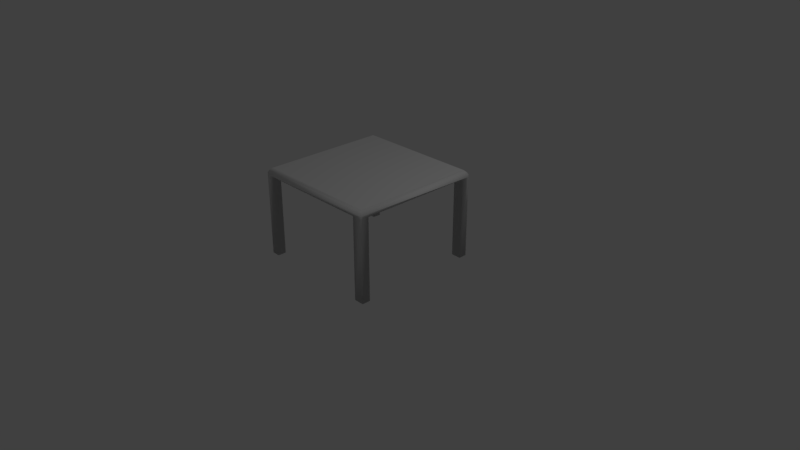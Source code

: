 # Source: Table.blend  (saved by Blender 2.79.0; exported with 4.5.12 LTS)
import bpy
from mathutils import Matrix  # noqa: F401  (used for matrix-valued properties, if any)

bpy.ops.wm.read_factory_settings(use_empty=True)
scene = bpy.context.scene
scene.name = 'Scene'

# ---- collections
col_collection_1 = bpy.data.collections.new('Collection 1'); scene.collection.children.link(col_collection_1)

# ---- world
world_world = bpy.data.worlds.new('World'); scene.world = world_world
world_world.color = (0.05088, 0.05088, 0.05088)
world_world.use_sun_shadow = False
world_world.sun_shadow_jitter_overblur = 0.0
world_world.cycles.sampling_method = 'MANUAL'

# ---- cameras
cam_camera = bpy.data.cameras.new('Camera')
cam_camera.clip_end = 100.0
cam_camera.lens = 35.0
cam_camera.sensor_width = 32.0
cam_camera.sensor_height = 18.0
cam_camera.ortho_scale = 7.314
cam_camera.dof.focus_distance = 0.0
cam_camera.dof.aperture_fstop = 128.0

# ---- lights
light_lamp = bpy.data.lights.new('Lamp', 'POINT')
light_lamp.transmission_factor = 0.0
light_lamp.cutoff_distance = 30.0
light_lamp.energy = 100.0
light_lamp.shadow_buffer_clip_start = 1.001
light_lamp.shadow_soft_size = 0.1
light_lamp.shadow_maximum_resolution = 0.006
light_lamp.use_absolute_resolution = True

# ---- meshes
me_cube_003 = bpy.data.meshes.new('Cube.003')
me_cube_003.from_pydata([(-1.0, -1.0, -1.0), (-1.0, 1.0, -1.0), (1.0, -1.0, -1.0), (1.0, 1.0, -1.0), (-1.0, -1.0, -0.2135), (-0.9504, -0.9504, 0.9594), (-0.9814, -0.9814, 0.3807), (-1.0, 1.0, -0.2135), (-0.9504, 0.9504, 0.9594), (-0.9814, 0.9814, 0.3807), (1.0, -1.0, -0.2135), (0.9504, -0.9504, 0.9594), (0.9814, -0.9814, 0.3807), (1.0, 1.0, -0.2135), (0.9504, 0.9504, 0.9594), (0.9814, 0.9814, 0.3807), (-1.0, 0.8766, -1.0), (-1.0, -0.8719, -1.0), (1.0, -0.8719, -1.0), (1.0, 0.8766, -1.0), (1.0, 1.0, -24.17), (1.0, 0.8766, -24.17), (0.8469, -1.0, -1.0), (-1.0, 1.0, -24.17), (-0.8729, -1.0, -1.0), (-0.8729, 1.0, -1.0), (-0.8729, 1.0, -24.17), (0.8469, 1.0, -1.0), (-1.0, -1.0, -24.17), (-1.0, -0.8719, -24.17), (0.8469, 0.8766, -1.0), (-0.8729, 0.8766, -1.0), (0.8469, -0.8719, -1.0), (-0.8729, -0.8719, -1.0), (0.8469, -1.0, -24.17), (1.0, -1.0, -24.17), (1.0, -0.8719, -24.17), (0.8469, -0.8719, -24.17), (0.8469, 0.8766, -24.17), (-0.8729, -1.0, -24.17), (0.8469, 1.0, -24.17), (-1.0, 0.8766, -24.17), (-0.8729, 0.8766, -24.17), (-0.8729, -0.8719, -24.17)], [], [(15, 12, 10, 13), (12, 6, 4, 10), (13, 10, 2, 18, 19, 3), (24, 0, 28, 39), (37, 36, 35, 34), (0, 4, 7, 1, 16, 17), (5, 8, 9, 6), (7, 13, 3, 27, 25, 1), (9, 8, 14, 15), (25, 27, 30, 31), (22, 32, 37, 34), (29, 43, 39, 28), (9, 15, 13, 7), (11, 5, 6, 12), (14, 11, 12, 15), (23, 26, 42, 41), (6, 9, 7, 4), (40, 20, 21, 38), (18, 2, 35, 36), (31, 30, 32, 33), (25, 31, 42, 26), (30, 19, 18, 32), (33, 24, 39, 43), (16, 31, 33, 17), (2, 10, 4, 0, 24, 22), (0, 17, 29, 28), (32, 18, 36, 37), (33, 32, 22, 24), (1, 25, 26, 23), (8, 5, 11, 14), (31, 16, 41, 42), (3, 19, 21, 20), (30, 27, 40, 38), (17, 33, 43, 29), (19, 30, 38, 21), (16, 1, 23, 41), (2, 22, 34, 35), (27, 3, 20, 40)])
me_cube_003.polygons.foreach_set('use_smooth', [True] * 38)
me_cube_003.use_remesh_preserve_volume = False
me_cube_003.use_remesh_preserve_attributes = False
me_cube_003.use_mirror_vertex_groups = False
me_cube_003.update()

# ---- objects
ob_lamp = bpy.data.objects.new('Lamp', light_lamp)
ob_camera = bpy.data.objects.new('Camera', cam_camera)
ob_table = bpy.data.objects.new('Table', me_cube_003)

# ---- transforms, parenting, visibility, modifiers, constraints
ob_lamp.location = (4.076, 1.005, 5.904)
ob_lamp.rotation_euler = (0.6503, 0.05522, 1.866)
ob_lamp.lock_rotations_4d = False
ob_lamp.empty_display_type = 'ARROWS'
ob_lamp.color = (0.0, 0.0, 0.0, 0.0)
ob_lamp.lineart.crease_threshold = 0.0
ob_camera.location = (7.481, -6.508, 5.344)
ob_camera.rotation_euler = (1.109, 0.0, 0.8149)
ob_camera.lock_rotations_4d = False
ob_camera.empty_display_type = 'ARROWS'
ob_camera.color = (0.0, 0.0, 0.0, 0.0)
ob_camera.display_type = 'WIRE'
ob_camera.lineart.crease_threshold = 0.0
ob_table.location = (0.0, 0.0, 1.136)
ob_table.scale = (0.8732, 0.8732, 0.04698)
ob_table.lineart.crease_threshold = 0.0

# ---- collection membership
col_collection_1.objects.link(ob_lamp)
col_collection_1.objects.link(ob_camera)
col_collection_1.objects.link(ob_table)

# ---- scene / render settings (as saved in the file)
scene.camera = ob_camera
scene.frame_start = 1; scene.frame_end = 250; scene.frame_set(1)
scene.render.engine = 'BLENDER_EEVEE_NEXT'
scene.render.resolution_percentage = 50
scene.render.dither_intensity = 0.0
scene.cycles.use_denoising = False
scene.cycles.samples = 128
scene.cycles.sampling_pattern = 'TABULATED_SOBOL'
scene.cycles.use_adaptive_sampling = False
scene.cycles.use_light_tree = False
scene.cycles.blur_glossy = 0.0
scene.cycles.sample_clamp_indirect = 0.0
scene.view_settings.view_transform = 'Standard'
bpy.context.view_layer.update()

